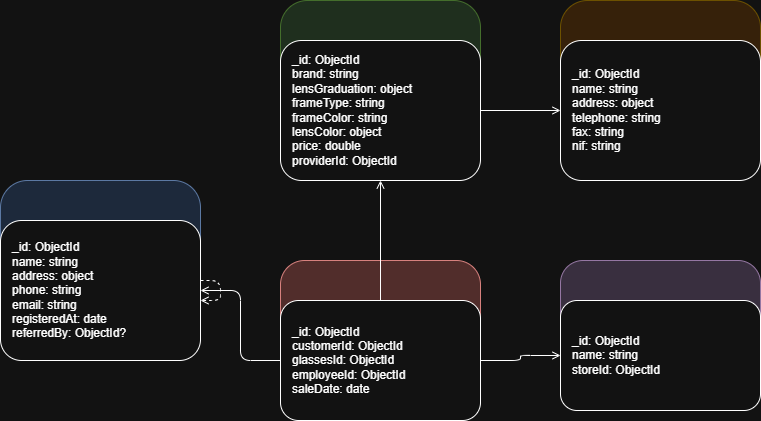

The diagram above was exported from draw.io. Its source (the exported page's mxGraphModel, read from the mxfile embedded in the PNG):
<mxGraphModel dx="786" dy="417" grid="1" gridSize="10" guides="1" tooltips="1" connect="1" arrows="1" fold="1" page="1" pageScale="1" pageWidth="850" pageHeight="1100" math="0" shadow="0">
  <root>
    <mxCell id="0" />
    <mxCell id="1" parent="0" />
    <mxCell id="10" parent="1" style="rounded=1;whiteSpace=wrap;fillColor=#dae8fc;strokeColor=#6c8ebf;fontStyle=1;fontSize=12;" value="customers" vertex="1">
      <mxGeometry height="180" width="200" x="20" y="200" as="geometry" />
    </mxCell>
    <mxCell id="11" parent="1" style="rounded=1;whiteSpace=wrap;align=left;spacingLeft=10;" value="_id: ObjectId&#10;name: string&#10;address: object&#10;phone: string&#10;email: string&#10;registeredAt: date&#10;referredBy: ObjectId?" vertex="1">
      <mxGeometry height="140" width="200" x="20" y="240" as="geometry" />
    </mxCell>
    <mxCell id="20" parent="1" style="rounded=1;whiteSpace=wrap;fillColor=#d5e8d4;strokeColor=#82b366;fontStyle=1;fontSize=12;" value="glasses" vertex="1">
      <mxGeometry height="180" width="200" x="300" y="20" as="geometry" />
    </mxCell>
    <mxCell id="21" parent="1" style="rounded=1;whiteSpace=wrap;align=left;spacingLeft=10;" value="_id: ObjectId&#10;brand: string&#10;lensGraduation: object&#10;frameType: string&#10;frameColor: string&#10;lensColor: object&#10;price: double&#10;providerId: ObjectId" vertex="1">
      <mxGeometry height="140" width="200" x="300" y="60" as="geometry" />
    </mxCell>
    <mxCell id="30" parent="1" style="rounded=1;whiteSpace=wrap;fillColor=#ffe6cc;strokeColor=#d6b656;fontStyle=1;fontSize=12;" value="providers" vertex="1">
      <mxGeometry height="180" width="200" x="580" y="20" as="geometry" />
    </mxCell>
    <mxCell id="31" parent="1" style="rounded=1;whiteSpace=wrap;align=left;spacingLeft=10;" value="_id: ObjectId&#10;name: string&#10;address: object&#10;telephone: string&#10;fax: string&#10;nif: string" vertex="1">
      <mxGeometry height="140" width="200" x="580" y="60" as="geometry" />
    </mxCell>
    <mxCell id="40" parent="1" style="rounded=1;whiteSpace=wrap;fillColor=#e1d5e7;strokeColor=#9673a6;fontStyle=1;fontSize=12;" value="employees" vertex="1">
      <mxGeometry height="150" width="200" x="580" y="280" as="geometry" />
    </mxCell>
    <mxCell id="41" parent="1" style="rounded=1;whiteSpace=wrap;align=left;spacingLeft=10;" value="_id: ObjectId&#10;name: string&#10;storeId: ObjectId" vertex="1">
      <mxGeometry height="110" width="200" x="580" y="320" as="geometry" />
    </mxCell>
    <mxCell id="50" parent="1" style="rounded=1;whiteSpace=wrap;fillColor=#f8cecc;strokeColor=#b85450;fontStyle=1;fontSize=12;" value="sales" vertex="1">
      <mxGeometry height="160" width="200" x="300" y="280" as="geometry" />
    </mxCell>
    <mxCell id="51" parent="1" style="rounded=1;whiteSpace=wrap;align=left;spacingLeft=10;" value="_id: ObjectId&#10;customerId: ObjectId&#10;glassesId: ObjectId&#10;employeeId: ObjectId&#10;saleDate: date" vertex="1">
      <mxGeometry height="120" width="200" x="300" y="320" as="geometry" />
    </mxCell>
    <mxCell id="60" edge="1" parent="1" source="51" style="edgeStyle=orthogonalEdgeStyle;endArrow=open;" target="11" value="">
      <mxGeometry relative="1" as="geometry" />
    </mxCell>
    <mxCell id="61" edge="1" parent="1" source="51" style="edgeStyle=orthogonalEdgeStyle;endArrow=open;" target="21" value="">
      <mxGeometry relative="1" as="geometry" />
    </mxCell>
    <mxCell id="62" edge="1" parent="1" source="51" style="edgeStyle=orthogonalEdgeStyle;endArrow=open;" target="41" value="">
      <mxGeometry relative="1" as="geometry" />
    </mxCell>
    <mxCell id="63" edge="1" parent="1" source="21" style="edgeStyle=orthogonalEdgeStyle;endArrow=open;" target="31" value="">
      <mxGeometry relative="1" as="geometry" />
    </mxCell>
    <mxCell id="64" edge="1" parent="1" source="11" style="edgeStyle=orthogonalEdgeStyle;endArrow=open;dashed=1;" target="11" value="">
      <mxGeometry relative="1" as="geometry" />
    </mxCell>
  </root>
</mxGraphModel>